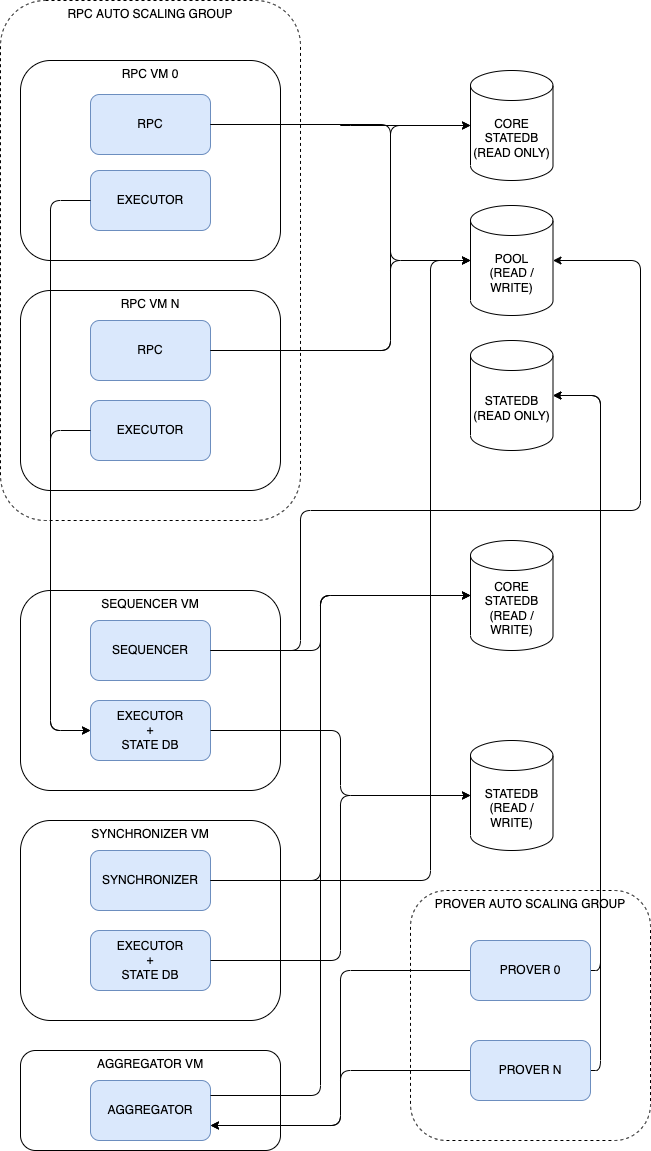

The diagram above was exported from draw.io. Its source (the exported page's mxGraphModel, read from the mxfile embedded in the PNG):
<mxGraphModel dx="727" dy="569" grid="1" gridSize="10" guides="1" tooltips="1" connect="1" arrows="1" fold="1" page="1" pageScale="1" pageWidth="827" pageHeight="1169" math="0" shadow="0">
  <root>
    <mxCell id="0" />
    <mxCell id="1" parent="0" />
    <mxCell id="10" value="RPC AUTO SCALING GROUP" style="rounded=1;whiteSpace=wrap;html=1;fillColor=none;verticalAlign=top;dashed=1;" parent="1" vertex="1">
      <mxGeometry x="120" y="10" width="300" height="520" as="geometry" />
    </mxCell>
    <mxCell id="5" value="" style="group" parent="1" vertex="1" connectable="0">
      <mxGeometry x="140" y="70" width="260" height="200" as="geometry" />
    </mxCell>
    <mxCell id="2" value="RPC VM 0" style="rounded=1;whiteSpace=wrap;html=1;fillColor=none;verticalAlign=top;" parent="5" vertex="1">
      <mxGeometry width="260" height="200" as="geometry" />
    </mxCell>
    <mxCell id="3" value="RPC" style="rounded=1;whiteSpace=wrap;html=1;fillColor=#dae8fc;strokeColor=#6c8ebf;" parent="5" vertex="1">
      <mxGeometry x="70" y="34" width="120" height="60" as="geometry" />
    </mxCell>
    <mxCell id="4" value="EXECUTOR" style="rounded=1;whiteSpace=wrap;html=1;fillColor=#dae8fc;strokeColor=#6c8ebf;" parent="5" vertex="1">
      <mxGeometry x="70" y="110" width="120" height="60" as="geometry" />
    </mxCell>
    <mxCell id="6" value="" style="group" parent="1" vertex="1" connectable="0">
      <mxGeometry x="140" y="300" width="260" height="200" as="geometry" />
    </mxCell>
    <mxCell id="7" value="RPC VM N" style="rounded=1;whiteSpace=wrap;html=1;fillColor=none;verticalAlign=top;" parent="6" vertex="1">
      <mxGeometry width="260" height="200" as="geometry" />
    </mxCell>
    <mxCell id="8" value="RPC" style="rounded=1;whiteSpace=wrap;html=1;fillColor=#dae8fc;strokeColor=#6c8ebf;" parent="6" vertex="1">
      <mxGeometry x="70" y="30" width="120" height="60" as="geometry" />
    </mxCell>
    <mxCell id="9" value="EXECUTOR" style="rounded=1;whiteSpace=wrap;html=1;fillColor=#dae8fc;strokeColor=#6c8ebf;" parent="6" vertex="1">
      <mxGeometry x="70" y="110" width="120" height="60" as="geometry" />
    </mxCell>
    <mxCell id="11" value="CORE&lt;br&gt;STATEDB&lt;br&gt;(READ ONLY)" style="shape=cylinder3;whiteSpace=wrap;html=1;boundedLbl=1;backgroundOutline=1;size=15;fillColor=none;" parent="1" vertex="1">
      <mxGeometry x="590" y="80" width="82.5" height="110" as="geometry" />
    </mxCell>
    <mxCell id="12" value="POOL&lt;br&gt;(READ / WRITE)" style="shape=cylinder3;whiteSpace=wrap;html=1;boundedLbl=1;backgroundOutline=1;size=15;fillColor=none;" parent="1" vertex="1">
      <mxGeometry x="590" y="215" width="82.5" height="110" as="geometry" />
    </mxCell>
    <mxCell id="13" value="STATEDB&lt;br&gt;(READ ONLY)" style="shape=cylinder3;whiteSpace=wrap;html=1;boundedLbl=1;backgroundOutline=1;size=15;fillColor=none;" parent="1" vertex="1">
      <mxGeometry x="590" y="350" width="82.5" height="110" as="geometry" />
    </mxCell>
    <mxCell id="14" style="edgeStyle=orthogonalEdgeStyle;html=1;exitX=1;exitY=0.5;exitDx=0;exitDy=0;entryX=0;entryY=0.5;entryDx=0;entryDy=0;entryPerimeter=0;" parent="1" source="3" target="11" edge="1">
      <mxGeometry relative="1" as="geometry" />
    </mxCell>
    <mxCell id="15" style="edgeStyle=elbowEdgeStyle;html=1;exitX=1;exitY=0.5;exitDx=0;exitDy=0;entryX=0;entryY=0.5;entryDx=0;entryDy=0;entryPerimeter=0;" parent="1" source="3" target="12" edge="1">
      <mxGeometry relative="1" as="geometry">
        <Array as="points">
          <mxPoint x="510" y="180" />
        </Array>
      </mxGeometry>
    </mxCell>
    <mxCell id="17" style="edgeStyle=elbowEdgeStyle;html=1;exitX=1;exitY=0.5;exitDx=0;exitDy=0;entryX=0;entryY=0.5;entryDx=0;entryDy=0;entryPerimeter=0;" parent="1" source="8" target="11" edge="1">
      <mxGeometry relative="1" as="geometry">
        <Array as="points">
          <mxPoint x="510" y="200" />
        </Array>
      </mxGeometry>
    </mxCell>
    <mxCell id="18" style="edgeStyle=elbowEdgeStyle;html=1;exitX=1;exitY=0.5;exitDx=0;exitDy=0;entryX=0;entryY=0.5;entryDx=0;entryDy=0;entryPerimeter=0;" parent="1" source="8" target="12" edge="1">
      <mxGeometry relative="1" as="geometry">
        <Array as="points">
          <mxPoint x="510" y="320" />
        </Array>
      </mxGeometry>
    </mxCell>
    <mxCell id="20" value="" style="group" parent="1" vertex="1" connectable="0">
      <mxGeometry x="140" y="600" width="260" height="200" as="geometry" />
    </mxCell>
    <mxCell id="21" value="SEQUENCER VM" style="rounded=1;whiteSpace=wrap;html=1;fillColor=none;verticalAlign=top;" parent="20" vertex="1">
      <mxGeometry width="260" height="200" as="geometry" />
    </mxCell>
    <mxCell id="22" value="SEQUENCER" style="rounded=1;whiteSpace=wrap;html=1;fillColor=#dae8fc;strokeColor=#6c8ebf;" parent="20" vertex="1">
      <mxGeometry x="70" y="30" width="120" height="60" as="geometry" />
    </mxCell>
    <mxCell id="23" value="EXECUTOR&lt;br&gt;+&lt;br&gt;STATE DB" style="rounded=1;whiteSpace=wrap;html=1;fillColor=#dae8fc;strokeColor=#6c8ebf;" parent="20" vertex="1">
      <mxGeometry x="70" y="110" width="120" height="60" as="geometry" />
    </mxCell>
    <mxCell id="24" value="CORE&lt;br&gt;STATEDB&lt;br&gt;(READ / WRITE)" style="shape=cylinder3;whiteSpace=wrap;html=1;boundedLbl=1;backgroundOutline=1;size=15;fillColor=none;" parent="1" vertex="1">
      <mxGeometry x="590" y="550" width="82.5" height="110" as="geometry" />
    </mxCell>
    <mxCell id="25" value="STATEDB&lt;br&gt;(READ / WRITE)" style="shape=cylinder3;whiteSpace=wrap;html=1;boundedLbl=1;backgroundOutline=1;size=15;fillColor=none;" parent="1" vertex="1">
      <mxGeometry x="590" y="750" width="82.5" height="110" as="geometry" />
    </mxCell>
    <mxCell id="26" style="edgeStyle=orthogonalEdgeStyle;html=1;exitX=1;exitY=0.5;exitDx=0;exitDy=0;entryX=1;entryY=0.5;entryDx=0;entryDy=0;entryPerimeter=0;" parent="1" source="22" target="12" edge="1">
      <mxGeometry relative="1" as="geometry">
        <mxPoint x="600" y="510" as="targetPoint" />
        <Array as="points">
          <mxPoint x="420" y="660" />
          <mxPoint x="420" y="520" />
          <mxPoint x="760" y="520" />
          <mxPoint x="760" y="270" />
        </Array>
      </mxGeometry>
    </mxCell>
    <mxCell id="27" style="edgeStyle=orthogonalEdgeStyle;html=1;exitX=1;exitY=0.5;exitDx=0;exitDy=0;entryX=0;entryY=0.5;entryDx=0;entryDy=0;entryPerimeter=0;" parent="1" source="22" target="24" edge="1">
      <mxGeometry relative="1" as="geometry">
        <Array as="points">
          <mxPoint x="440" y="660" />
          <mxPoint x="440" y="605" />
        </Array>
      </mxGeometry>
    </mxCell>
    <mxCell id="28" style="edgeStyle=orthogonalEdgeStyle;html=1;exitX=1;exitY=0.5;exitDx=0;exitDy=0;entryX=0;entryY=0.5;entryDx=0;entryDy=0;entryPerimeter=0;" parent="1" source="23" target="25" edge="1">
      <mxGeometry relative="1" as="geometry" />
    </mxCell>
    <mxCell id="29" value="" style="group" parent="1" vertex="1" connectable="0">
      <mxGeometry x="140" y="830" width="260" height="200" as="geometry" />
    </mxCell>
    <mxCell id="30" value="SYNCHRONIZER VM" style="rounded=1;whiteSpace=wrap;html=1;fillColor=none;verticalAlign=top;" parent="29" vertex="1">
      <mxGeometry width="260" height="200" as="geometry" />
    </mxCell>
    <mxCell id="31" value="SYNCHRONIZER" style="rounded=1;whiteSpace=wrap;html=1;fillColor=#dae8fc;strokeColor=#6c8ebf;" parent="29" vertex="1">
      <mxGeometry x="70" y="30" width="120" height="60" as="geometry" />
    </mxCell>
    <mxCell id="32" value="EXECUTOR&lt;br&gt;+&lt;br&gt;STATE DB" style="rounded=1;whiteSpace=wrap;html=1;fillColor=#dae8fc;strokeColor=#6c8ebf;" parent="29" vertex="1">
      <mxGeometry x="70" y="110" width="120" height="60" as="geometry" />
    </mxCell>
    <mxCell id="34" style="edgeStyle=orthogonalEdgeStyle;html=1;exitX=1;exitY=0.5;exitDx=0;exitDy=0;entryX=0;entryY=0.5;entryDx=0;entryDy=0;entryPerimeter=0;" parent="1" source="32" target="25" edge="1">
      <mxGeometry relative="1" as="geometry" />
    </mxCell>
    <mxCell id="35" style="edgeStyle=orthogonalEdgeStyle;html=1;exitX=1;exitY=0.5;exitDx=0;exitDy=0;entryX=0;entryY=0.5;entryDx=0;entryDy=0;entryPerimeter=0;" parent="1" source="31" target="24" edge="1">
      <mxGeometry relative="1" as="geometry">
        <Array as="points">
          <mxPoint x="440" y="890" />
          <mxPoint x="440" y="605" />
        </Array>
      </mxGeometry>
    </mxCell>
    <mxCell id="36" value="" style="group" parent="1" vertex="1" connectable="0">
      <mxGeometry x="140" y="1060" width="260" height="100" as="geometry" />
    </mxCell>
    <mxCell id="37" value="AGGREGATOR VM" style="rounded=1;whiteSpace=wrap;html=1;fillColor=none;verticalAlign=top;" parent="36" vertex="1">
      <mxGeometry width="260" height="100" as="geometry" />
    </mxCell>
    <mxCell id="40" value="AGGREGATOR" style="rounded=1;whiteSpace=wrap;html=1;fillColor=#dae8fc;strokeColor=#6c8ebf;" parent="36" vertex="1">
      <mxGeometry x="70" y="30" width="120" height="60" as="geometry" />
    </mxCell>
    <mxCell id="44" value="PROVER AUTO SCALING GROUP" style="rounded=1;whiteSpace=wrap;html=1;fillColor=none;dashed=1;verticalAlign=top;" parent="1" vertex="1">
      <mxGeometry x="530" y="900" width="240" height="250" as="geometry" />
    </mxCell>
    <mxCell id="48" style="edgeStyle=orthogonalEdgeStyle;html=1;exitX=0;exitY=0.5;exitDx=0;exitDy=0;entryX=1;entryY=0.75;entryDx=0;entryDy=0;" parent="1" source="45" target="40" edge="1">
      <mxGeometry relative="1" as="geometry" />
    </mxCell>
    <mxCell id="50" style="edgeStyle=orthogonalEdgeStyle;html=1;exitX=1;exitY=0.5;exitDx=0;exitDy=0;entryX=1;entryY=0.5;entryDx=0;entryDy=0;entryPerimeter=0;" parent="1" source="45" target="13" edge="1">
      <mxGeometry relative="1" as="geometry" />
    </mxCell>
    <mxCell id="45" value="PROVER 0" style="rounded=1;whiteSpace=wrap;html=1;fillColor=#dae8fc;strokeColor=#6c8ebf;" parent="1" vertex="1">
      <mxGeometry x="590" y="950" width="120" height="60" as="geometry" />
    </mxCell>
    <mxCell id="49" style="edgeStyle=orthogonalEdgeStyle;html=1;exitX=0;exitY=0.5;exitDx=0;exitDy=0;entryX=1;entryY=0.75;entryDx=0;entryDy=0;" parent="1" source="46" target="40" edge="1">
      <mxGeometry relative="1" as="geometry" />
    </mxCell>
    <mxCell id="51" style="edgeStyle=orthogonalEdgeStyle;html=1;exitX=1;exitY=0.5;exitDx=0;exitDy=0;entryX=1;entryY=0.5;entryDx=0;entryDy=0;entryPerimeter=0;" parent="1" source="46" target="13" edge="1">
      <mxGeometry relative="1" as="geometry" />
    </mxCell>
    <mxCell id="46" value="PROVER N" style="rounded=1;whiteSpace=wrap;html=1;fillColor=#dae8fc;strokeColor=#6c8ebf;" parent="1" vertex="1">
      <mxGeometry x="590" y="1050" width="120" height="60" as="geometry" />
    </mxCell>
    <mxCell id="47" style="edgeStyle=orthogonalEdgeStyle;html=1;exitX=1;exitY=0.25;exitDx=0;exitDy=0;entryX=0;entryY=0.5;entryDx=0;entryDy=0;entryPerimeter=0;" parent="1" source="40" target="24" edge="1">
      <mxGeometry relative="1" as="geometry">
        <Array as="points">
          <mxPoint x="440" y="1105" />
          <mxPoint x="440" y="605" />
        </Array>
      </mxGeometry>
    </mxCell>
    <mxCell id="52" style="edgeStyle=orthogonalEdgeStyle;html=1;exitX=1;exitY=0.5;exitDx=0;exitDy=0;entryX=0;entryY=0.5;entryDx=0;entryDy=0;entryPerimeter=0;" parent="1" source="31" target="12" edge="1">
      <mxGeometry relative="1" as="geometry">
        <Array as="points">
          <mxPoint x="550" y="890" />
          <mxPoint x="550" y="270" />
        </Array>
      </mxGeometry>
    </mxCell>
    <mxCell id="53" style="edgeStyle=elbowEdgeStyle;html=1;exitX=0;exitY=0.5;exitDx=0;exitDy=0;entryX=0;entryY=0.5;entryDx=0;entryDy=0;" edge="1" parent="1" source="9" target="23">
      <mxGeometry relative="1" as="geometry">
        <Array as="points">
          <mxPoint x="170" y="590" />
        </Array>
      </mxGeometry>
    </mxCell>
    <mxCell id="54" style="edgeStyle=elbowEdgeStyle;html=1;exitX=0;exitY=0.5;exitDx=0;exitDy=0;entryX=0;entryY=0.5;entryDx=0;entryDy=0;" edge="1" parent="1" source="4" target="23">
      <mxGeometry relative="1" as="geometry">
        <Array as="points">
          <mxPoint x="170" y="480" />
        </Array>
      </mxGeometry>
    </mxCell>
  </root>
</mxGraphModel>